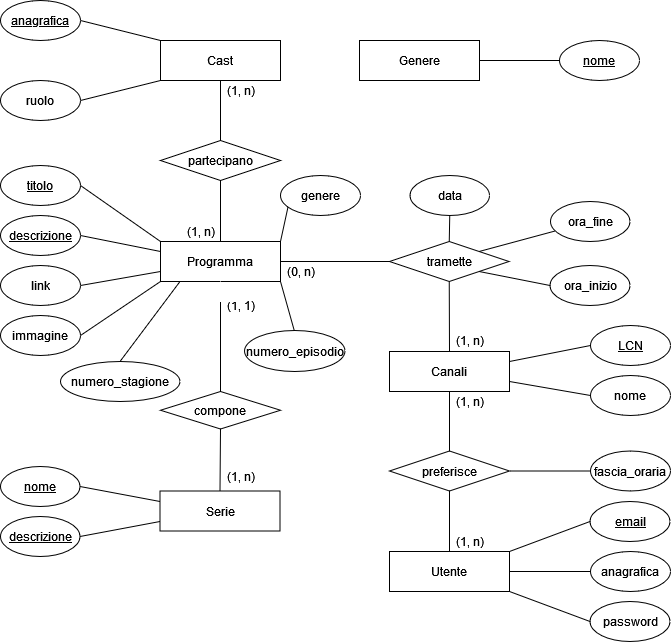

The diagram above was exported from draw.io. Its source (the exported page's mxGraphModel, read from the mxfile embedded in the PNG):
<mxGraphModel dx="1198" dy="632" grid="1" gridSize="10" guides="1" tooltips="1" connect="1" arrows="1" fold="1" page="1" pageScale="1" pageWidth="850" pageHeight="1100" math="0" shadow="0" extFonts="Permanent Marker^https://fonts.googleapis.com/css?family=Permanent+Marker">
  <root>
    <mxCell id="0" />
    <mxCell id="1" parent="0" />
    <mxCell id="fB9N05EH2Ql-NytacOC7-5" value="Canali" style="rounded=0;whiteSpace=wrap;html=1;" parent="1" vertex="1">
      <mxGeometry x="489" y="390" width="120" height="40" as="geometry" />
    </mxCell>
    <mxCell id="667CGL9y9yE0PsmGEpij-4" value="" style="edgeStyle=orthogonalEdgeStyle;rounded=0;orthogonalLoop=1;jettySize=auto;html=1;strokeColor=#FFFFFF;startArrow=none;" parent="1" source="kp-S-zC_urhPKFvSFbiX-25" edge="1">
      <mxGeometry relative="1" as="geometry">
        <mxPoint x="320" y="439" as="targetPoint" />
      </mxGeometry>
    </mxCell>
    <mxCell id="fB9N05EH2Ql-NytacOC7-11" value="Programma" style="rounded=0;whiteSpace=wrap;html=1;" parent="1" vertex="1">
      <mxGeometry x="260" y="280" width="120" height="40" as="geometry" />
    </mxCell>
    <mxCell id="fB9N05EH2Ql-NytacOC7-13" value="tramette" style="shape=rhombus;perimeter=rhombusPerimeter;whiteSpace=wrap;html=1;align=center;" parent="1" vertex="1">
      <mxGeometry x="489" y="280" width="119.5" height="40" as="geometry" />
    </mxCell>
    <mxCell id="fB9N05EH2Ql-NytacOC7-29" value="" style="endArrow=none;html=1;rounded=0;entryX=0.5;entryY=0;entryDx=0;entryDy=0;exitX=0.5;exitY=1;exitDx=0;exitDy=0;" parent="1" source="tyjegPLfVhQxo2B1lwdj-6" target="fB9N05EH2Ql-NytacOC7-30" edge="1">
      <mxGeometry width="50" height="50" relative="1" as="geometry">
        <mxPoint x="320" y="119" as="sourcePoint" />
        <mxPoint x="320" y="159" as="targetPoint" />
      </mxGeometry>
    </mxCell>
    <mxCell id="fB9N05EH2Ql-NytacOC7-30" value="partecipano" style="shape=rhombus;perimeter=rhombusPerimeter;whiteSpace=wrap;html=1;align=center;" parent="1" vertex="1">
      <mxGeometry x="260" y="179" width="120" height="40" as="geometry" />
    </mxCell>
    <mxCell id="fB9N05EH2Ql-NytacOC7-31" value="" style="endArrow=none;html=1;rounded=0;entryX=0.5;entryY=1;entryDx=0;entryDy=0;exitX=0.5;exitY=0;exitDx=0;exitDy=0;" parent="1" source="fB9N05EH2Ql-NytacOC7-11" target="fB9N05EH2Ql-NytacOC7-30" edge="1">
      <mxGeometry width="50" height="50" relative="1" as="geometry">
        <mxPoint x="93.5" y="274.5" as="sourcePoint" />
        <mxPoint x="113.5" y="274.5" as="targetPoint" />
      </mxGeometry>
    </mxCell>
    <mxCell id="EffAMRFEf8YkOLMa1qJM-2" value="" style="edgeStyle=orthogonalEdgeStyle;rounded=0;orthogonalLoop=1;jettySize=auto;html=1;" parent="1" edge="1">
      <mxGeometry relative="1" as="geometry">
        <mxPoint x="1120.5" y="506" as="targetPoint" />
      </mxGeometry>
    </mxCell>
    <mxCell id="fB9N05EH2Ql-NytacOC7-58" value="Utente" style="whiteSpace=wrap;html=1;align=center;" parent="1" vertex="1">
      <mxGeometry x="489" y="590" width="120" height="40" as="geometry" />
    </mxCell>
    <mxCell id="uF2Ogz3bUNBrAM8irZKq-8" value="" style="endArrow=none;html=1;rounded=0;exitX=0;exitY=0.5;exitDx=0;exitDy=0;entryX=1;entryY=0.5;entryDx=0;entryDy=0;" parent="1" source="fB9N05EH2Ql-NytacOC7-13" target="fB9N05EH2Ql-NytacOC7-11" edge="1">
      <mxGeometry relative="1" as="geometry">
        <mxPoint x="233" y="195.5" as="sourcePoint" />
        <mxPoint x="262.5" y="242.5" as="targetPoint" />
      </mxGeometry>
    </mxCell>
    <mxCell id="uF2Ogz3bUNBrAM8irZKq-13" value="LCN" style="ellipse;whiteSpace=wrap;html=1;align=center;fontStyle=4;" parent="1" vertex="1">
      <mxGeometry x="690" y="364" width="80" height="40" as="geometry" />
    </mxCell>
    <mxCell id="uF2Ogz3bUNBrAM8irZKq-16" value="data" style="ellipse;whiteSpace=wrap;html=1;align=center;" parent="1" vertex="1">
      <mxGeometry x="509.5" y="214" width="79.5" height="40" as="geometry" />
    </mxCell>
    <mxCell id="uF2Ogz3bUNBrAM8irZKq-17" value="&lt;u&gt;descrizione&lt;/u&gt;" style="ellipse;whiteSpace=wrap;html=1;align=center;" parent="1" vertex="1">
      <mxGeometry x="100" y="555" width="79.5" height="40" as="geometry" />
    </mxCell>
    <mxCell id="uF2Ogz3bUNBrAM8irZKq-22" value="&lt;u&gt;nome&lt;/u&gt;" style="ellipse;whiteSpace=wrap;html=1;align=center;" parent="1" vertex="1">
      <mxGeometry x="100" y="505" width="79.5" height="40" as="geometry" />
    </mxCell>
    <mxCell id="uF2Ogz3bUNBrAM8irZKq-23" value="anagrafica" style="ellipse;whiteSpace=wrap;html=1;align=center;fontStyle=4;" parent="1" vertex="1">
      <mxGeometry x="100" y="39" width="80" height="40" as="geometry" />
    </mxCell>
    <mxCell id="uF2Ogz3bUNBrAM8irZKq-25" value="ruolo" style="ellipse;whiteSpace=wrap;html=1;align=center;" parent="1" vertex="1">
      <mxGeometry x="100" y="119" width="80" height="40" as="geometry" />
    </mxCell>
    <mxCell id="uF2Ogz3bUNBrAM8irZKq-28" value="email" style="ellipse;whiteSpace=wrap;html=1;align=center;fontStyle=4;" parent="1" vertex="1">
      <mxGeometry x="689.5" y="540" width="80" height="40" as="geometry" />
    </mxCell>
    <mxCell id="uF2Ogz3bUNBrAM8irZKq-29" value="anagrafica" style="ellipse;whiteSpace=wrap;html=1;align=center;" parent="1" vertex="1">
      <mxGeometry x="690" y="590" width="80" height="40" as="geometry" />
    </mxCell>
    <mxCell id="uF2Ogz3bUNBrAM8irZKq-30" value="password" style="ellipse;whiteSpace=wrap;html=1;align=center;" parent="1" vertex="1">
      <mxGeometry x="689.5" y="640" width="80" height="40" as="geometry" />
    </mxCell>
    <mxCell id="uF2Ogz3bUNBrAM8irZKq-31" value="nome" style="ellipse;whiteSpace=wrap;html=1;align=center;" parent="1" vertex="1">
      <mxGeometry x="690" y="414" width="80" height="40" as="geometry" />
    </mxCell>
    <mxCell id="uF2Ogz3bUNBrAM8irZKq-36" value="&lt;u&gt;descrizione&lt;/u&gt;" style="ellipse;whiteSpace=wrap;html=1;align=center;" parent="1" vertex="1">
      <mxGeometry x="100" y="254" width="80" height="40" as="geometry" />
    </mxCell>
    <mxCell id="uF2Ogz3bUNBrAM8irZKq-41" value="titolo" style="ellipse;whiteSpace=wrap;html=1;align=center;fontStyle=4;" parent="1" vertex="1">
      <mxGeometry x="100" y="204" width="80" height="40" as="geometry" />
    </mxCell>
    <mxCell id="GhIXZej3Qp53KJ87c0xY-1" value="link" style="ellipse;whiteSpace=wrap;html=1;fontFamily=Helvetica;fontSize=12;fontColor=default;align=center;strokeColor=default;fillColor=default;" parent="1" vertex="1">
      <mxGeometry x="100" y="304" width="80" height="40" as="geometry" />
    </mxCell>
    <mxCell id="GhIXZej3Qp53KJ87c0xY-2" value="immagine" style="ellipse;whiteSpace=wrap;html=1;align=center;" parent="1" vertex="1">
      <mxGeometry x="100" y="354" width="80" height="40" as="geometry" />
    </mxCell>
    <mxCell id="GhIXZej3Qp53KJ87c0xY-6" value="" style="endArrow=none;html=1;rounded=0;exitX=1;exitY=0.5;exitDx=0;exitDy=0;entryX=0;entryY=0;entryDx=0;entryDy=0;" parent="1" source="uF2Ogz3bUNBrAM8irZKq-23" target="tyjegPLfVhQxo2B1lwdj-6" edge="1">
      <mxGeometry relative="1" as="geometry">
        <mxPoint x="-158" y="2.5" as="sourcePoint" />
        <mxPoint x="260" y="79" as="targetPoint" />
      </mxGeometry>
    </mxCell>
    <mxCell id="GhIXZej3Qp53KJ87c0xY-8" value="" style="endArrow=none;html=1;rounded=0;exitX=1;exitY=0.5;exitDx=0;exitDy=0;entryX=0;entryY=1;entryDx=0;entryDy=0;" parent="1" source="uF2Ogz3bUNBrAM8irZKq-25" target="tyjegPLfVhQxo2B1lwdj-6" edge="1">
      <mxGeometry relative="1" as="geometry">
        <mxPoint x="-32" y="281.5" as="sourcePoint" />
        <mxPoint x="260" y="119" as="targetPoint" />
      </mxGeometry>
    </mxCell>
    <mxCell id="GhIXZej3Qp53KJ87c0xY-10" value="" style="endArrow=none;html=1;rounded=0;exitX=1;exitY=0.25;exitDx=0;exitDy=0;entryX=0;entryY=0.5;entryDx=0;entryDy=0;" parent="1" source="fB9N05EH2Ql-NytacOC7-5" target="uF2Ogz3bUNBrAM8irZKq-13" edge="1">
      <mxGeometry relative="1" as="geometry">
        <mxPoint x="658" y="614.5" as="sourcePoint" />
        <mxPoint x="650" y="379" as="targetPoint" />
      </mxGeometry>
    </mxCell>
    <mxCell id="GhIXZej3Qp53KJ87c0xY-11" value="" style="endArrow=none;html=1;rounded=0;exitX=1;exitY=0.75;exitDx=0;exitDy=0;entryX=0;entryY=0.5;entryDx=0;entryDy=0;" parent="1" source="fB9N05EH2Ql-NytacOC7-5" target="uF2Ogz3bUNBrAM8irZKq-31" edge="1">
      <mxGeometry relative="1" as="geometry">
        <mxPoint x="508" y="214.5" as="sourcePoint" />
        <mxPoint x="588" y="164.5" as="targetPoint" />
      </mxGeometry>
    </mxCell>
    <mxCell id="GhIXZej3Qp53KJ87c0xY-12" value="" style="endArrow=none;html=1;rounded=0;entryX=1;entryY=0;entryDx=0;entryDy=0;exitX=0;exitY=0.5;exitDx=0;exitDy=0;" parent="1" source="uF2Ogz3bUNBrAM8irZKq-28" target="fB9N05EH2Ql-NytacOC7-58" edge="1">
      <mxGeometry relative="1" as="geometry">
        <mxPoint x="669" y="560" as="sourcePoint" />
        <mxPoint x="219" y="870" as="targetPoint" />
      </mxGeometry>
    </mxCell>
    <mxCell id="GhIXZej3Qp53KJ87c0xY-13" value="" style="endArrow=none;html=1;rounded=0;exitX=0;exitY=0.5;exitDx=0;exitDy=0;entryX=1;entryY=0.5;entryDx=0;entryDy=0;" parent="1" source="uF2Ogz3bUNBrAM8irZKq-29" target="fB9N05EH2Ql-NytacOC7-58" edge="1">
      <mxGeometry relative="1" as="geometry">
        <mxPoint x="39" y="890" as="sourcePoint" />
        <mxPoint x="610" y="610" as="targetPoint" />
      </mxGeometry>
    </mxCell>
    <mxCell id="GhIXZej3Qp53KJ87c0xY-14" value="" style="endArrow=none;html=1;rounded=0;exitX=0;exitY=0.5;exitDx=0;exitDy=0;entryX=1;entryY=1;entryDx=0;entryDy=0;" parent="1" source="uF2Ogz3bUNBrAM8irZKq-30" target="fB9N05EH2Ql-NytacOC7-58" edge="1">
      <mxGeometry relative="1" as="geometry">
        <mxPoint x="79" y="870" as="sourcePoint" />
        <mxPoint x="239" y="870" as="targetPoint" />
      </mxGeometry>
    </mxCell>
    <mxCell id="GhIXZej3Qp53KJ87c0xY-18" value="Serie" style="whiteSpace=wrap;html=1;align=center;" parent="1" vertex="1">
      <mxGeometry x="259.5" y="529.5" width="120" height="40" as="geometry" />
    </mxCell>
    <mxCell id="GhIXZej3Qp53KJ87c0xY-20" value="numero_stagione" style="ellipse;whiteSpace=wrap;html=1;align=center;" parent="1" vertex="1">
      <mxGeometry x="160" y="400" width="119.5" height="40" as="geometry" />
    </mxCell>
    <mxCell id="GhIXZej3Qp53KJ87c0xY-21" value="" style="endArrow=none;html=1;rounded=0;entryX=1;entryY=1;entryDx=0;entryDy=0;" parent="1" target="fB9N05EH2Ql-NytacOC7-11" edge="1">
      <mxGeometry relative="1" as="geometry">
        <mxPoint x="393.7659992483789" y="369.08441832306016" as="sourcePoint" />
        <mxPoint x="260" y="449" as="targetPoint" />
      </mxGeometry>
    </mxCell>
    <mxCell id="GhIXZej3Qp53KJ87c0xY-22" value="" style="endArrow=none;html=1;rounded=0;" parent="1" edge="1">
      <mxGeometry relative="1" as="geometry">
        <mxPoint x="219.5" y="400" as="sourcePoint" />
        <mxPoint x="279.5" y="320" as="targetPoint" />
      </mxGeometry>
    </mxCell>
    <mxCell id="GhIXZej3Qp53KJ87c0xY-28" value="" style="endArrow=none;html=1;rounded=0;exitX=1;exitY=0.5;exitDx=0;exitDy=0;" parent="1" source="uF2Ogz3bUNBrAM8irZKq-17" edge="1">
      <mxGeometry relative="1" as="geometry">
        <mxPoint x="130" y="836.6300000000001" as="sourcePoint" />
        <mxPoint x="259.5" y="560" as="targetPoint" />
      </mxGeometry>
    </mxCell>
    <mxCell id="GhIXZej3Qp53KJ87c0xY-29" value="" style="endArrow=none;html=1;rounded=0;entryX=0.5;entryY=1;entryDx=0;entryDy=0;exitX=0.5;exitY=0;exitDx=0;exitDy=0;" parent="1" source="fB9N05EH2Ql-NytacOC7-13" target="uF2Ogz3bUNBrAM8irZKq-16" edge="1">
      <mxGeometry relative="1" as="geometry">
        <mxPoint x="629" y="310" as="sourcePoint" />
        <mxPoint x="519.5" y="796.6300000000001" as="targetPoint" />
      </mxGeometry>
    </mxCell>
    <mxCell id="GhIXZej3Qp53KJ87c0xY-31" value="" style="endArrow=none;html=1;rounded=0;entryX=1;entryY=0.5;entryDx=0;entryDy=0;exitX=0;exitY=0;exitDx=0;exitDy=0;" parent="1" source="fB9N05EH2Ql-NytacOC7-11" target="uF2Ogz3bUNBrAM8irZKq-41" edge="1">
      <mxGeometry relative="1" as="geometry">
        <mxPoint x="201" y="284.5" as="sourcePoint" />
        <mxPoint x="100" y="358.5" as="targetPoint" />
      </mxGeometry>
    </mxCell>
    <mxCell id="GhIXZej3Qp53KJ87c0xY-32" value="" style="endArrow=none;html=1;rounded=0;exitX=0;exitY=0.25;exitDx=0;exitDy=0;entryX=1;entryY=0.5;entryDx=0;entryDy=0;" parent="1" source="fB9N05EH2Ql-NytacOC7-11" target="uF2Ogz3bUNBrAM8irZKq-36" edge="1">
      <mxGeometry relative="1" as="geometry">
        <mxPoint x="460" y="521.5" as="sourcePoint" />
        <mxPoint x="210" y="299" as="targetPoint" />
      </mxGeometry>
    </mxCell>
    <mxCell id="GhIXZej3Qp53KJ87c0xY-34" value="" style="endArrow=none;html=1;rounded=0;entryX=1;entryY=0.5;entryDx=0;entryDy=0;exitX=0;exitY=0.75;exitDx=0;exitDy=0;" parent="1" source="fB9N05EH2Ql-NytacOC7-11" target="GhIXZej3Qp53KJ87c0xY-1" edge="1">
      <mxGeometry relative="1" as="geometry">
        <mxPoint x="480" y="541.5" as="sourcePoint" />
        <mxPoint x="640" y="541.5" as="targetPoint" />
      </mxGeometry>
    </mxCell>
    <mxCell id="EffAMRFEf8YkOLMa1qJM-4" value="" style="endArrow=none;html=1;rounded=0;exitX=0;exitY=1;exitDx=0;exitDy=0;entryX=1;entryY=0.5;entryDx=0;entryDy=0;" parent="1" source="fB9N05EH2Ql-NytacOC7-11" target="GhIXZej3Qp53KJ87c0xY-2" edge="1">
      <mxGeometry relative="1" as="geometry">
        <mxPoint x="329" y="291.5" as="sourcePoint" />
        <mxPoint x="443.75" y="368.5000000000002" as="targetPoint" />
      </mxGeometry>
    </mxCell>
    <mxCell id="EffAMRFEf8YkOLMa1qJM-11" value="" style="endArrow=none;html=1;rounded=0;exitX=0.5;exitY=1;exitDx=0;exitDy=0;entryX=0.5;entryY=0;entryDx=0;entryDy=0;" parent="1" source="fB9N05EH2Ql-NytacOC7-13" target="fB9N05EH2Ql-NytacOC7-5" edge="1">
      <mxGeometry width="50" height="50" relative="1" as="geometry">
        <mxPoint x="449.5" y="390" as="sourcePoint" />
        <mxPoint x="489" y="389.5" as="targetPoint" />
      </mxGeometry>
    </mxCell>
    <mxCell id="P5lpez_x-8K96-gi-YmY-5" value="preferisce" style="shape=rhombus;perimeter=rhombusPerimeter;whiteSpace=wrap;html=1;align=center;" parent="1" vertex="1">
      <mxGeometry x="489" y="489.5" width="120" height="40" as="geometry" />
    </mxCell>
    <mxCell id="P5lpez_x-8K96-gi-YmY-6" value="" style="endArrow=none;html=1;rounded=0;entryX=0.5;entryY=0;entryDx=0;entryDy=0;exitX=0.5;exitY=1;exitDx=0;exitDy=0;" parent="1" source="fB9N05EH2Ql-NytacOC7-5" target="P5lpez_x-8K96-gi-YmY-5" edge="1">
      <mxGeometry relative="1" as="geometry">
        <mxPoint x="559" y="400" as="sourcePoint" />
        <mxPoint x="336.5" y="278.3800000000001" as="targetPoint" />
      </mxGeometry>
    </mxCell>
    <mxCell id="P5lpez_x-8K96-gi-YmY-7" value="" style="endArrow=none;html=1;rounded=0;exitX=0.5;exitY=1;exitDx=0;exitDy=0;entryX=0.5;entryY=0;entryDx=0;entryDy=0;" parent="1" source="P5lpez_x-8K96-gi-YmY-5" target="fB9N05EH2Ql-NytacOC7-58" edge="1">
      <mxGeometry relative="1" as="geometry">
        <mxPoint x="317.9999999999999" y="550" as="sourcePoint" />
        <mxPoint x="348" y="588.3800000000001" as="targetPoint" />
      </mxGeometry>
    </mxCell>
    <mxCell id="667CGL9y9yE0PsmGEpij-7" value="compone" style="shape=rhombus;perimeter=rhombusPerimeter;whiteSpace=wrap;html=1;align=center;" parent="1" vertex="1">
      <mxGeometry x="260" y="430" width="120" height="37.5" as="geometry" />
    </mxCell>
    <mxCell id="667CGL9y9yE0PsmGEpij-11" value="" style="endArrow=none;html=1;rounded=0;entryX=0.5;entryY=1;entryDx=0;entryDy=0;" parent="1" source="667CGL9y9yE0PsmGEpij-7" target="fB9N05EH2Ql-NytacOC7-11" edge="1">
      <mxGeometry relative="1" as="geometry">
        <mxPoint x="229.49999999999955" y="509" as="sourcePoint" />
        <mxPoint x="280" y="360" as="targetPoint" />
      </mxGeometry>
    </mxCell>
    <mxCell id="667CGL9y9yE0PsmGEpij-12" value="" style="endArrow=none;html=1;rounded=0;exitX=0.5;exitY=0;exitDx=0;exitDy=0;entryX=0.5;entryY=1;entryDx=0;entryDy=0;" parent="1" source="GhIXZej3Qp53KJ87c0xY-18" edge="1" target="667CGL9y9yE0PsmGEpij-7">
      <mxGeometry relative="1" as="geometry">
        <mxPoint x="219.5" y="601" as="sourcePoint" />
        <mxPoint x="320.5" y="580" as="targetPoint" />
      </mxGeometry>
    </mxCell>
    <mxCell id="667CGL9y9yE0PsmGEpij-13" value="ora_fine" style="ellipse;whiteSpace=wrap;html=1;align=center;" parent="1" vertex="1">
      <mxGeometry x="650" y="240" width="79.5" height="40" as="geometry" />
    </mxCell>
    <mxCell id="667CGL9y9yE0PsmGEpij-14" value="" style="endArrow=none;html=1;rounded=0;exitX=1;exitY=0;exitDx=0;exitDy=0;" parent="1" source="fB9N05EH2Ql-NytacOC7-13" target="667CGL9y9yE0PsmGEpij-13" edge="1">
      <mxGeometry relative="1" as="geometry">
        <mxPoint x="519" y="290" as="sourcePoint" />
        <mxPoint x="521" y="846.6300000000001" as="targetPoint" />
      </mxGeometry>
    </mxCell>
    <mxCell id="667CGL9y9yE0PsmGEpij-16" value="" style="endArrow=none;html=1;rounded=0;exitX=1;exitY=0.5;exitDx=0;exitDy=0;" parent="1" source="uF2Ogz3bUNBrAM8irZKq-22" edge="1">
      <mxGeometry relative="1" as="geometry">
        <mxPoint x="589.5000000000014" y="530" as="sourcePoint" />
        <mxPoint x="259.5" y="540" as="targetPoint" />
      </mxGeometry>
    </mxCell>
    <mxCell id="kp-S-zC_urhPKFvSFbiX-6" value="Genere" style="whiteSpace=wrap;html=1;align=center;" parent="1" vertex="1">
      <mxGeometry x="459" y="79" width="120" height="40" as="geometry" />
    </mxCell>
    <mxCell id="kp-S-zC_urhPKFvSFbiX-10" value="&lt;div&gt;nome&lt;/div&gt;" style="ellipse;whiteSpace=wrap;html=1;align=center;fontStyle=4;" parent="1" vertex="1">
      <mxGeometry x="659" y="79" width="80" height="40" as="geometry" />
    </mxCell>
    <mxCell id="kp-S-zC_urhPKFvSFbiX-11" value="" style="endArrow=none;html=1;rounded=0;exitX=0;exitY=0.5;exitDx=0;exitDy=0;entryX=1;entryY=0.5;entryDx=0;entryDy=0;" parent="1" source="kp-S-zC_urhPKFvSFbiX-10" target="kp-S-zC_urhPKFvSFbiX-6" edge="1">
      <mxGeometry relative="1" as="geometry">
        <mxPoint x="191" y="92.5" as="sourcePoint" />
        <mxPoint x="609" y="169" as="targetPoint" />
      </mxGeometry>
    </mxCell>
    <mxCell id="kp-S-zC_urhPKFvSFbiX-14" value="fascia_oraria" style="ellipse;whiteSpace=wrap;html=1;align=center;" parent="1" vertex="1">
      <mxGeometry x="690" y="489.5" width="80" height="40" as="geometry" />
    </mxCell>
    <mxCell id="kp-S-zC_urhPKFvSFbiX-17" value="" style="endArrow=none;html=1;rounded=0;entryX=0;entryY=0.5;entryDx=0;entryDy=0;exitX=1;exitY=0.5;exitDx=0;exitDy=0;" parent="1" source="P5lpez_x-8K96-gi-YmY-5" target="kp-S-zC_urhPKFvSFbiX-14" edge="1">
      <mxGeometry relative="1" as="geometry">
        <mxPoint x="559" y="440" as="sourcePoint" />
        <mxPoint x="559" y="499.5" as="targetPoint" />
      </mxGeometry>
    </mxCell>
    <mxCell id="kp-S-zC_urhPKFvSFbiX-20" value="ora_inizio" style="ellipse;whiteSpace=wrap;html=1;align=center;" parent="1" vertex="1">
      <mxGeometry x="649.5" y="304" width="80" height="40" as="geometry" />
    </mxCell>
    <mxCell id="kp-S-zC_urhPKFvSFbiX-21" value="" style="endArrow=none;html=1;rounded=0;entryX=0;entryY=0.5;entryDx=0;entryDy=0;exitX=1;exitY=1;exitDx=0;exitDy=0;" parent="1" source="fB9N05EH2Ql-NytacOC7-13" target="kp-S-zC_urhPKFvSFbiX-20" edge="1">
      <mxGeometry relative="1" as="geometry">
        <mxPoint x="609" y="299" as="sourcePoint" />
        <mxPoint x="559" y="289" as="targetPoint" />
      </mxGeometry>
    </mxCell>
    <mxCell id="kp-S-zC_urhPKFvSFbiX-28" value="(1, n)" style="text;html=1;align=center;verticalAlign=middle;resizable=0;points=[];autosize=1;strokeColor=none;fillColor=none;" parent="1" vertex="1">
      <mxGeometry x="319.5" y="505" width="40" height="20" as="geometry" />
    </mxCell>
    <mxCell id="kp-S-zC_urhPKFvSFbiX-29" value="(1, n)" style="text;html=1;align=center;verticalAlign=middle;resizable=0;points=[];autosize=1;strokeColor=none;fillColor=none;" parent="1" vertex="1">
      <mxGeometry x="319.5" y="119" width="40" height="20" as="geometry" />
    </mxCell>
    <mxCell id="kp-S-zC_urhPKFvSFbiX-30" value="(1, n)" style="text;html=1;align=center;verticalAlign=middle;resizable=0;points=[];autosize=1;strokeColor=none;fillColor=none;" parent="1" vertex="1">
      <mxGeometry x="279.5" y="260" width="40" height="20" as="geometry" />
    </mxCell>
    <mxCell id="kp-S-zC_urhPKFvSFbiX-34" value="(0, n)" style="text;html=1;align=center;verticalAlign=middle;resizable=0;points=[];autosize=1;strokeColor=none;fillColor=none;" parent="1" vertex="1">
      <mxGeometry x="379.5" y="300" width="40" height="20" as="geometry" />
    </mxCell>
    <mxCell id="kp-S-zC_urhPKFvSFbiX-37" value="(1, n)" style="text;html=1;align=center;verticalAlign=middle;resizable=0;points=[];autosize=1;strokeColor=none;fillColor=none;" parent="1" vertex="1">
      <mxGeometry x="548.5" y="369" width="40" height="20" as="geometry" />
    </mxCell>
    <mxCell id="kp-S-zC_urhPKFvSFbiX-38" value="(1, n)" style="text;html=1;align=center;verticalAlign=middle;resizable=0;points=[];autosize=1;strokeColor=none;fillColor=none;" parent="1" vertex="1">
      <mxGeometry x="549" y="430" width="40" height="20" as="geometry" />
    </mxCell>
    <mxCell id="kp-S-zC_urhPKFvSFbiX-39" value="(1, n)" style="text;html=1;align=center;verticalAlign=middle;resizable=0;points=[];autosize=1;strokeColor=none;fillColor=none;" parent="1" vertex="1">
      <mxGeometry x="549" y="570" width="40" height="20" as="geometry" />
    </mxCell>
    <mxCell id="tyjegPLfVhQxo2B1lwdj-4" value="" style="endArrow=none;html=1;rounded=0;exitX=0;exitY=0.5;exitDx=0;exitDy=0;entryX=1;entryY=0;entryDx=0;entryDy=0;" edge="1" parent="1" target="fB9N05EH2Ql-NytacOC7-11">
      <mxGeometry relative="1" as="geometry">
        <mxPoint x="390" y="234" as="sourcePoint" />
        <mxPoint x="310" y="234" as="targetPoint" />
      </mxGeometry>
    </mxCell>
    <mxCell id="tyjegPLfVhQxo2B1lwdj-5" value="&lt;div&gt;genere&lt;/div&gt;" style="ellipse;whiteSpace=wrap;html=1;fontFamily=Helvetica;fontSize=12;fontColor=default;align=center;strokeColor=default;fillColor=default;" vertex="1" parent="1">
      <mxGeometry x="380" y="214" width="80" height="40" as="geometry" />
    </mxCell>
    <mxCell id="tyjegPLfVhQxo2B1lwdj-6" value="Cast" style="whiteSpace=wrap;html=1;align=center;" vertex="1" parent="1">
      <mxGeometry x="260" y="79" width="120" height="40" as="geometry" />
    </mxCell>
    <mxCell id="kp-S-zC_urhPKFvSFbiX-25" value="(1, 1)" style="text;html=1;align=center;verticalAlign=middle;resizable=0;points=[];autosize=1;strokeColor=none;fillColor=none;" parent="1" vertex="1">
      <mxGeometry x="319.5" y="334" width="40" height="20" as="geometry" />
    </mxCell>
    <mxCell id="tyjegPLfVhQxo2B1lwdj-7" value="" style="edgeStyle=orthogonalEdgeStyle;rounded=0;orthogonalLoop=1;jettySize=auto;html=1;strokeColor=#FFFFFF;endArrow=none;" edge="1" parent="1" source="fB9N05EH2Ql-NytacOC7-11" target="kp-S-zC_urhPKFvSFbiX-25">
      <mxGeometry relative="1" as="geometry">
        <mxPoint x="320" y="320" as="sourcePoint" />
        <mxPoint x="320" y="439" as="targetPoint" />
      </mxGeometry>
    </mxCell>
    <mxCell id="tyjegPLfVhQxo2B1lwdj-8" value="numero_episodio" style="ellipse;whiteSpace=wrap;html=1;fontFamily=Helvetica;fontSize=12;fontColor=default;align=center;strokeColor=default;fillColor=default;" vertex="1" parent="1">
      <mxGeometry x="344" y="369" width="100.5" height="41" as="geometry" />
    </mxCell>
  </root>
</mxGraphModel>